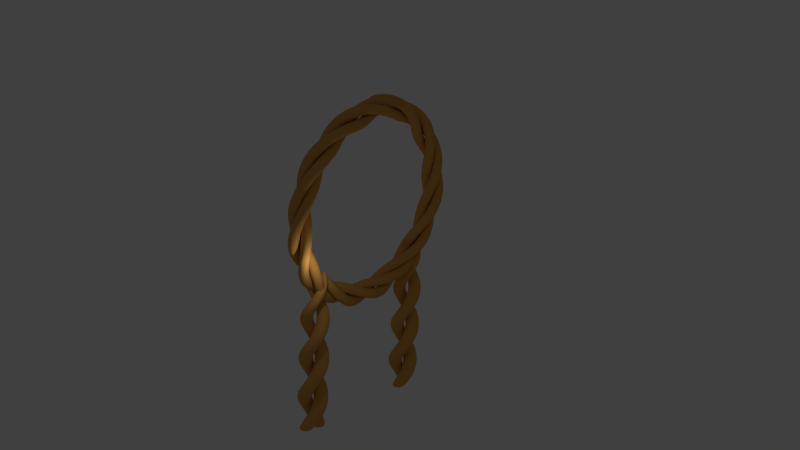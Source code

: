 # Source: newmirror.blend  (saved by Blender 2.74.0; exported with 4.5.12 LTS)
import bpy
from mathutils import Matrix  # noqa: F401  (used for matrix-valued properties, if any)

bpy.ops.wm.read_factory_settings(use_empty=True)
scene = bpy.context.scene
scene.name = 'Scene'

# ---- collections
col_collection_1 = bpy.data.collections.new('Collection 1'); scene.collection.children.link(col_collection_1)

# ---- materials (node trees are filled in below, after node groups)
mat_material_001 = bpy.data.materials.new('Material.001')
mat_material_001.alpha_threshold = 0.0
mat_material_001.use_transparent_shadow = False
mat_material_001.diffuse_color = (0.7095, 0.3525, 0.08519, 1.0)
mat_material_001.specular_color = (0.2668, 0.0, 0.0)
mat_material_001.roughness = 0.5
mat_material_001.specular_intensity = 0.1786
mat_material_001.line_color = (0.0, 0.0, 0.0, 1.0)

# ---- material node trees

# ---- world
world_world = bpy.data.worlds.new('World'); scene.world = world_world
world_world.color = (0.05088, 0.05088, 0.05088)
world_world.use_sun_shadow = False
world_world.sun_shadow_jitter_overblur = 0.0
world_world.cycles.sampling_method = 'MANUAL'
world_world.cycles.sample_map_resolution = 256

# ---- cameras
cam_camera_002 = bpy.data.cameras.new('Camera.002')
cam_camera_002.clip_end = 100.0
cam_camera_002.lens = 35.0
cam_camera_002.sensor_width = 32.0
cam_camera_002.sensor_height = 18.0
cam_camera_002.dof.focus_distance = 0.0
cam_camera_002.dof.aperture_fstop = 128.0

# ---- lights
light_lamp = bpy.data.lights.new('Lamp', 'POINT')
light_lamp.transmission_factor = 0.0
light_lamp.cutoff_distance = 30.0
light_lamp.energy = 100.0
light_lamp.shadow_buffer_clip_start = 1.001
light_lamp.shadow_soft_size = 0.1
light_lamp.shadow_maximum_resolution = 0.006
light_lamp.use_absolute_resolution = True
light_lamp.cycles.use_multiple_importance_sampling = False

# ---- meshes
me_cube_006 = bpy.data.meshes.new('Cube.006')
me_cube_006.from_pydata([(-0.8995, 0.006652, -1.312), (-0.8995, 2.007, -1.312), (1.101, 2.007, -1.312), (1.101, 0.006652, -1.312), (-0.8995, 0.006652, 0.6884), (-0.8995, 2.007, 0.6884), (1.101, 2.007, 0.6884), (1.101, 0.006652, 0.6884), (-0.8995, 0.006652, 0.64), (-0.8995, 2.007, 0.64), (1.101, 2.007, 0.64), (1.101, 0.006652, 0.64), (-1.101, -2.007, -1.323), (-1.101, -0.006652, -1.323), (0.8995, -0.006652, -1.323), (0.8995, -2.007, -1.323), (-1.101, -2.007, 0.6772), (-1.101, -0.006652, 0.6772), (0.8995, -0.006652, 0.6772), (0.8995, -2.007, 0.6772), (-1.101, -2.007, 0.6288), (-1.101, -0.006652, 0.6288), (0.8995, -0.006652, 0.6288), (0.8995, -2.007, 0.6288)], [], [(8, 9, 1, 0), (9, 10, 2, 1), (10, 11, 3, 2), (11, 8, 0, 3), (0, 1, 2, 3), (7, 6, 5, 4), (4, 5, 9, 8), (5, 6, 10, 9), (6, 7, 11, 10), (7, 4, 8, 11), (20, 21, 13, 12), (21, 22, 14, 13), (22, 23, 15, 14), (23, 20, 12, 15), (12, 13, 14, 15), (19, 18, 17, 16), (16, 17, 21, 20), (17, 18, 22, 21), (18, 19, 23, 22), (19, 16, 20, 23)])
me_cube_006.materials.append(mat_material_001)
me_cube_006.use_remesh_preserve_volume = False
me_cube_006.use_remesh_preserve_attributes = False
me_cube_006.use_mirror_vertex_groups = False
me_cube_006.update()
me_cube_004 = bpy.data.meshes.new('Cube.004')
me_cube_004.from_pydata([(-0.8995, 0.006652, -1.312), (-0.8995, 2.007, -1.312), (1.101, 2.007, -1.312), (1.101, 0.006652, -1.312), (-0.8995, 0.006652, 0.6884), (-0.8995, 2.007, 0.6884), (1.101, 2.007, 0.6884), (1.101, 0.006652, 0.6884), (-0.8995, 0.006652, 0.64), (-0.8995, 2.007, 0.64), (1.101, 2.007, 0.64), (1.101, 0.006652, 0.64), (-1.101, -2.007, -1.323), (-1.101, -0.006652, -1.323), (0.8995, -0.006652, -1.323), (0.8995, -2.007, -1.323), (-1.101, -2.007, 0.6772), (-1.101, -0.006652, 0.6772), (0.8995, -0.006652, 0.6772), (0.8995, -2.007, 0.6772), (-1.101, -2.007, 0.6288), (-1.101, -0.006652, 0.6288), (0.8995, -0.006652, 0.6288), (0.8995, -2.007, 0.6288)], [], [(8, 9, 1, 0), (9, 10, 2, 1), (10, 11, 3, 2), (11, 8, 0, 3), (0, 1, 2, 3), (7, 6, 5, 4), (4, 5, 9, 8), (5, 6, 10, 9), (6, 7, 11, 10), (7, 4, 8, 11), (20, 21, 13, 12), (21, 22, 14, 13), (22, 23, 15, 14), (23, 20, 12, 15), (12, 13, 14, 15), (19, 18, 17, 16), (16, 17, 21, 20), (17, 18, 22, 21), (18, 19, 23, 22), (19, 16, 20, 23)])
me_cube_004.materials.append(mat_material_001)
me_cube_004.use_remesh_preserve_volume = False
me_cube_004.use_remesh_preserve_attributes = False
me_cube_004.use_mirror_vertex_groups = False
me_cube_004.update()
me_cube_003 = bpy.data.meshes.new('Cube.003')
me_cube_003.from_pydata([(-2.2, -0.7255, -1.032), (-2.2, 1.274, -1.032), (-0.1999, 1.274, -1.032), (-0.1999, -0.7255, -1.032), (-2.2, -0.7255, 0.9679), (-2.2, 1.274, 0.9679), (-0.1999, 1.274, 0.9679), (-0.1999, -0.7255, 0.9679), (-2.2, -0.7255, -0.8351), (-2.2, 1.274, -0.8351), (-0.1999, 1.274, -0.8351), (-0.1999, -0.7255, -0.8351), (-2.2, -0.7255, 0.9147), (-2.2, 1.274, 0.9147), (-0.1999, 1.274, 0.9147), (-0.1999, -0.7255, 0.9147), (-0.2572, -0.2187, -1.039), (-0.2572, 1.781, -1.039), (1.743, 1.781, -1.039), (1.743, -0.2187, -1.039), (-0.2572, -0.2187, 0.9609), (-0.2572, 1.781, 0.9609), (1.743, 1.781, 0.9609), (1.743, -0.2187, 0.9609), (-0.2572, -0.2187, -0.842), (-0.2572, 1.781, -0.842), (1.743, 1.781, -0.842), (1.743, -0.2187, -0.842), (-0.2572, -0.2187, 0.9077), (-0.2572, 1.781, 0.9077), (1.743, 1.781, 0.9077), (1.743, -0.2187, 0.9077), (-0.5429, -2.056, -1.037), (-0.5429, -0.05579, -1.037), (1.457, -0.05579, -1.037), (1.457, -2.056, -1.037), (-0.5429, -2.056, 0.9633), (-0.5429, -0.05579, 0.9633), (1.457, -0.05579, 0.9633), (1.457, -2.056, 0.9633), (-0.5429, -2.056, -0.8396), (-0.5429, -0.05579, -0.8396), (1.457, -0.05579, -0.8396), (1.457, -2.056, -0.8396), (-0.5429, -2.056, 0.9101), (-0.5429, -0.05579, 0.9101), (1.457, -0.05579, 0.9101), (1.457, -2.056, 0.9101)], [], [(8, 9, 1, 0), (9, 10, 2, 1), (10, 11, 3, 2), (11, 8, 0, 3), (0, 1, 2, 3), (7, 6, 5, 4), (12, 13, 9, 8), (13, 14, 10, 9), (14, 15, 11, 10), (15, 12, 8, 11), (4, 5, 13, 12), (5, 6, 14, 13), (6, 7, 15, 14), (7, 4, 12, 15), (24, 25, 17, 16), (25, 26, 18, 17), (26, 27, 19, 18), (27, 24, 16, 19), (16, 17, 18, 19), (23, 22, 21, 20), (28, 29, 25, 24), (29, 30, 26, 25), (30, 31, 27, 26), (31, 28, 24, 27), (20, 21, 29, 28), (21, 22, 30, 29), (22, 23, 31, 30), (23, 20, 28, 31), (40, 41, 33, 32), (41, 42, 34, 33), (42, 43, 35, 34), (43, 40, 32, 35), (32, 33, 34, 35), (39, 38, 37, 36), (44, 45, 41, 40), (45, 46, 42, 41), (46, 47, 43, 42), (47, 44, 40, 43), (36, 37, 45, 44), (37, 38, 46, 45), (38, 39, 47, 46), (39, 36, 44, 47)])
me_cube_003.polygons.foreach_set('use_smooth', [True] * 42)
me_cube_003.materials.append(mat_material_001)
me_cube_003.use_remesh_preserve_volume = False
me_cube_003.use_remesh_preserve_attributes = False
me_cube_003.use_mirror_vertex_groups = False
me_cube_003.update()

# ---- curves / text
cu_beziercircle = bpy.data.curves.new('BezierCircle', 'CURVE')
cu_beziercircle.dimensions = '3D'
_sp = cu_beziercircle.splines.new('BEZIER'); _sp.bezier_points.add(3)
_sp.bezier_points.foreach_set('co', [-1.0, 0.0, 0.0, 0.0, 1.0, 0.0, 1.0, 0.0, 0.0, 0.0, -1.0, 0.0])
_sp.bezier_points.foreach_set('handle_left', [-1.0, -0.5521, 0.0, -0.5521, 1.0, 0.0, 1.0, 0.5521, 0.0, 0.5521, -1.0, 0.0])
_sp.bezier_points.foreach_set('handle_right', [-1.0, 0.5521, 0.0, 0.5521, 1.0, 0.0, 1.0, -0.5521, 0.0, -0.5521, -1.0, 0.0])
for _p, _l, _r in zip(_sp.bezier_points, ['AUTO', 'AUTO', 'AUTO', 'AUTO'], ['AUTO', 'AUTO', 'AUTO', 'AUTO']): _p.handle_left_type = _l; _p.handle_right_type = _r
_sp.order_u = 0
_sp.order_v = 0
_sp.use_cyclic_u = True
cu_beziercircle.use_path = True
cu_beziercircle.use_path_clamp = True
cu_beziercircle.bevel_resolution = 0
cu_beziercircle.fill_mode = 'HALF'

# ---- objects
ob_camera = bpy.data.objects.new('Camera', cam_camera_002)
ob_cube_001 = bpy.data.objects.new('Cube.001', me_cube_006)
ob_cube = bpy.data.objects.new('Cube', me_cube_004)
ob_beziercircle = bpy.data.objects.new('BezierCircle', cu_beziercircle)
ob_cube_002 = bpy.data.objects.new('Cube.002', me_cube_003)
ob_lamp = bpy.data.objects.new('Lamp', light_lamp)

# ---- transforms, parenting, visibility, modifiers, constraints
ob_camera.location = (12.53, 6.44, 4.462)
ob_camera.rotation_euler = (3.029, -0.03159, -0.04205)
ob_camera.lineart.crease_threshold = 0.0
ob_cube_001.location = (0.6092, -7.524, -10.47)
ob_cube_001.rotation_euler = (3.067, 0.08962, 1.107)
ob_cube_001.scale = (0.722, 0.722, 8.476)
ob_cube_001.lineart.crease_threshold = 0.0
_m = ob_cube_001.modifiers.new('Subsurf', 'SUBSURF')
_m.uv_smooth = 'PRESERVE_CORNERS'
_m.levels = 6
_m.render_levels = 6
_m.show_only_control_edges = False
_m = ob_cube_001.modifiers.new('SimpleDeform', 'SIMPLE_DEFORM')
_m.deform_axis = 'Z'
_m.factor = 12.57
_m.angle = 12.57
ob_cube.location = (0.8355, 5.015, -12.16)
ob_cube.rotation_euler = (-3.114, -0.1132, 4.705)
ob_cube.scale = (0.722, 0.722, 8.476)
ob_cube.lineart.crease_threshold = 0.0
_m = ob_cube.modifiers.new('Subsurf', 'SUBSURF')
_m.uv_smooth = 'PRESERVE_CORNERS'
_m.levels = 6
_m.render_levels = 6
_m.show_only_control_edges = False
_m = ob_cube.modifiers.new('SimpleDeform', 'SIMPLE_DEFORM')
_m.deform_axis = 'Z'
_m.factor = 12.57
_m.angle = 12.57
ob_beziercircle.location = (4.16, 0.3613, 3.502)
ob_beziercircle.rotation_euler = (-1.366, -4.598, 1.731)
ob_beziercircle.scale = (-8.686, -8.686, -8.686)
ob_beziercircle.lineart.crease_threshold = 0.0
ob_cube_002.location = (0.01513, -18.32, -8.74)
ob_cube_002.rotation_euler = (3.029, -0.03159, -0.04205)
ob_cube_002.scale = (-0.514, -0.514, -28.92)
ob_cube_002.lineart.crease_threshold = 0.0
_m = ob_cube_002.modifiers.new('Subsurf', 'SUBSURF')
_m.uv_smooth = 'PRESERVE_CORNERS'
_m.levels = 6
_m.render_levels = 6
_m.show_only_control_edges = False
_m = ob_cube_002.modifiers.new('SimpleDeform', 'SIMPLE_DEFORM')
_m.deform_axis = 'Z'
_m.factor = 31.42
_m.angle = 31.42
_m = ob_cube_002.modifiers.new('Curve', 'CURVE')
_m.object = ob_beziercircle
ob_lamp.location = (3.074, -8.493, 1.237)
ob_lamp.rotation_euler = (-2.428, -0.1531, 4.366)
ob_lamp.scale = (1.008, 1.703, 2.069)
ob_lamp.lock_rotations_4d = False
ob_lamp.empty_display_type = 'ARROWS'
ob_lamp.color = (0.0, 0.0, 0.0, 0.0)
ob_lamp.lineart.crease_threshold = 0.0

# ---- collection membership
col_collection_1.objects.link(ob_camera)
col_collection_1.objects.link(ob_cube_001)
col_collection_1.objects.link(ob_cube)
col_collection_1.objects.link(ob_beziercircle)
col_collection_1.objects.link(ob_cube_002)
col_collection_1.objects.link(ob_lamp)

# ---- scene / render settings (as saved in the file)
scene.frame_start = 1; scene.frame_end = 250; scene.frame_set(0)
scene.render.engine = 'BLENDER_EEVEE_NEXT'
scene.render.image_settings.compression = 90
scene.render.resolution_percentage = 50
scene.render.dither_intensity = 0.0
scene.cycles.use_denoising = False
scene.cycles.samples = 10
scene.cycles.sampling_pattern = 'TABULATED_SOBOL'
scene.cycles.light_sampling_threshold = 0.0
scene.cycles.use_adaptive_sampling = False
scene.cycles.use_light_tree = False
scene.cycles.blur_glossy = 0.0
scene.cycles.volume_bounces = 1
scene.cycles.pixel_filter_type = 'GAUSSIAN'
scene.cycles.sample_clamp_indirect = 0.0
scene.view_settings.view_transform = 'Standard'
bpy.context.view_layer.update()

# ---- added for rendering (the .blend has no active camera): camera
cam_auto = bpy.data.cameras.new('AutoCamera')
cam_auto.lens = 50.0
cam_auto.sensor_width = 36.0
cam_auto.clip_end = 1000.0
ob_auto_camera = bpy.data.objects.new('AutoCamera', cam_auto)
scene.collection.objects.link(ob_auto_camera)
ob_auto_camera.location = (59.6649, -66.2444, 46.7953)
ob_auto_camera.rotation_euler = (1.09748, -7.21219e-08, 0.694738)
scene.camera = ob_auto_camera
bpy.context.view_layer.update()
